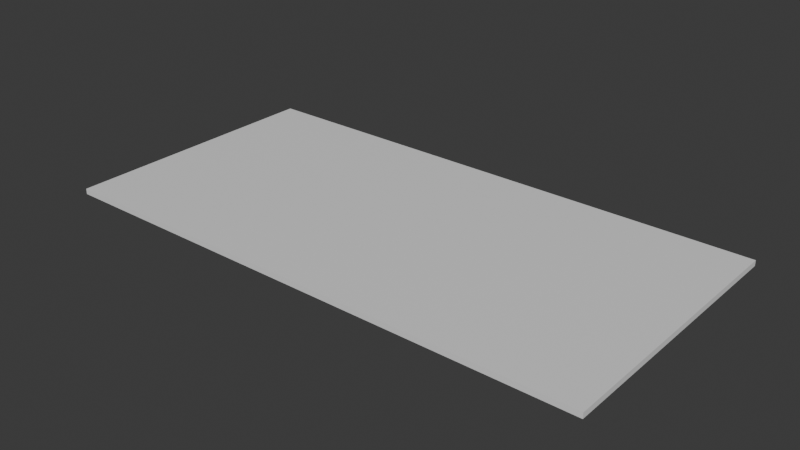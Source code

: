 # Source: Button_1.blend  (saved by Blender 4.0.36; exported with 4.5.12 LTS)
import bpy
from mathutils import Matrix  # noqa: F401  (used for matrix-valued properties, if any)

bpy.ops.wm.read_factory_settings(use_empty=True)
scene = bpy.context.scene
scene.name = 'Scene'

# ---- collections
col_collection = bpy.data.collections.new('Collection'); scene.collection.children.link(col_collection)

# ---- materials (node trees are filled in below, after node groups)
mat_material = bpy.data.materials.new('Material')
mat_material.alpha_threshold = 0.0
mat_material.use_transparent_shadow = False
mat_material.roughness = 0.5
mat_material.line_color = (0.0, 0.0, 0.0, 1.0)

# ---- material node trees
mat_material.use_nodes = True; mat_material.node_tree.nodes.clear()
_N = mat_material.node_tree.nodes; _L = mat_material.node_tree.links
n0 = _N.new('ShaderNodeOutputMaterial'); n0.name = 'Material Output'; n0.location = (300, 300)
n1 = _N.new('ShaderNodeBsdfPrincipled'); n1.name = 'Principled BSDF'; n1.location = (10, 300)
n1.inputs[3].default_value = 1.45
_L.new(n1.outputs[0], n0.inputs[0])
n0.is_active_output = True

# ---- world
world_world = bpy.data.worlds.new('World'); scene.world = world_world
world_world.use_nodes = True; world_world.node_tree.nodes.clear()
_N = world_world.node_tree.nodes; _L = world_world.node_tree.links
n0 = _N.new('ShaderNodeOutputWorld'); n0.name = 'World Output'; n0.location = (300, 300)
n1 = _N.new('ShaderNodeBackground'); n1.name = 'Background'; n1.location = (10, 300)
n1.inputs[0].default_value = (0.05088, 0.05088, 0.05088, 1.0)
_L.new(n1.outputs[0], n0.inputs[0])
n0.is_active_output = True
world_world.color = (0.05088, 0.05088, 0.05088)
world_world.use_sun_shadow = False
world_world.sun_shadow_jitter_overblur = 0.0

# ---- meshes
me_cube = bpy.data.meshes.new('Cube')
me_cube.from_pydata([(1.0, 1.0, 1.0), (1.0, 1.0, -1.0), (1.0, -1.0, 1.0), (1.0, -1.0, -1.0), (-1.0, 1.0, 1.0), (-1.0, 1.0, -1.0), (-1.0, -1.0, 1.0), (-1.0, -1.0, -1.0)], [], [(0, 4, 6, 2), (3, 2, 6, 7), (7, 6, 4, 5), (5, 1, 3, 7), (1, 0, 2, 3), (5, 4, 0, 1)])
_uv = me_cube.uv_layers.new(name='UVMap')
_uv.uv.foreach_set('vector', [0.625, 0.5, 0.875, 0.5, 0.875, 0.75, 0.625, 0.75, 0.375, 0.75, 0.625, 0.75, 0.625, 1.0, 0.375, 1.0, 0.375, 0.0, 0.625, 0.0, 0.625, 0.25, 0.375, 0.25, 0.125, 0.5, 0.375, 0.5, 0.375, 0.75, 0.125, 0.75, 0.375, 0.5, 0.625, 0.5, 0.625, 0.75, 0.375, 0.75, 0.375, 0.25, 0.625, 0.25, 0.625, 0.5, 0.375, 0.5])
me_cube.materials.append(mat_material)
me_cube.use_mirror_vertex_groups = False
me_cube.update()

# ---- objects
ob_cube = bpy.data.objects.new('Cube', me_cube)

# ---- transforms, parenting, visibility, modifiers, constraints
ob_cube.location = (0.0, 0.0, 0.0)
ob_cube.scale = (1.0, 0.5, 0.01)
ob_cube.lock_rotations_4d = False
ob_cube.empty_display_type = 'ARROWS'
ob_cube.lineart.crease_threshold = 0.0

# ---- collection membership
col_collection.objects.link(ob_cube)

# ---- scene / render settings (as saved in the file)
scene.frame_start = 1; scene.frame_end = 250; scene.frame_set(1)
scene.render.engine = 'BLENDER_EEVEE_NEXT'
scene.cycles.sampling_pattern = 'TABULATED_SOBOL'
bpy.context.view_layer.update()

# ---- added for rendering (the .blend has no active camera and no usable light): camera, sun
cam_auto = bpy.data.cameras.new('AutoCamera')
cam_auto.lens = 50.0
cam_auto.sensor_width = 36.0
cam_auto.clip_end = 1000.0
ob_auto_camera = bpy.data.objects.new('AutoCamera', cam_auto)
scene.collection.objects.link(ob_auto_camera)
ob_auto_camera.location = (2.06895, -2.48274, 1.65516)
ob_auto_camera.rotation_euler = (1.09748, -7.21219e-08, 0.694738)
scene.camera = ob_auto_camera
light_auto_sun = bpy.data.lights.new('AutoSun', 'SUN')
light_auto_sun.energy = 3.0
light_auto_sun.angle = 0.0523599
ob_auto_sun = bpy.data.objects.new('AutoSun', light_auto_sun)
scene.collection.objects.link(ob_auto_sun)
ob_auto_sun.rotation_euler = (0.872665, 0.174533, 0.523599)
bpy.context.view_layer.update()
